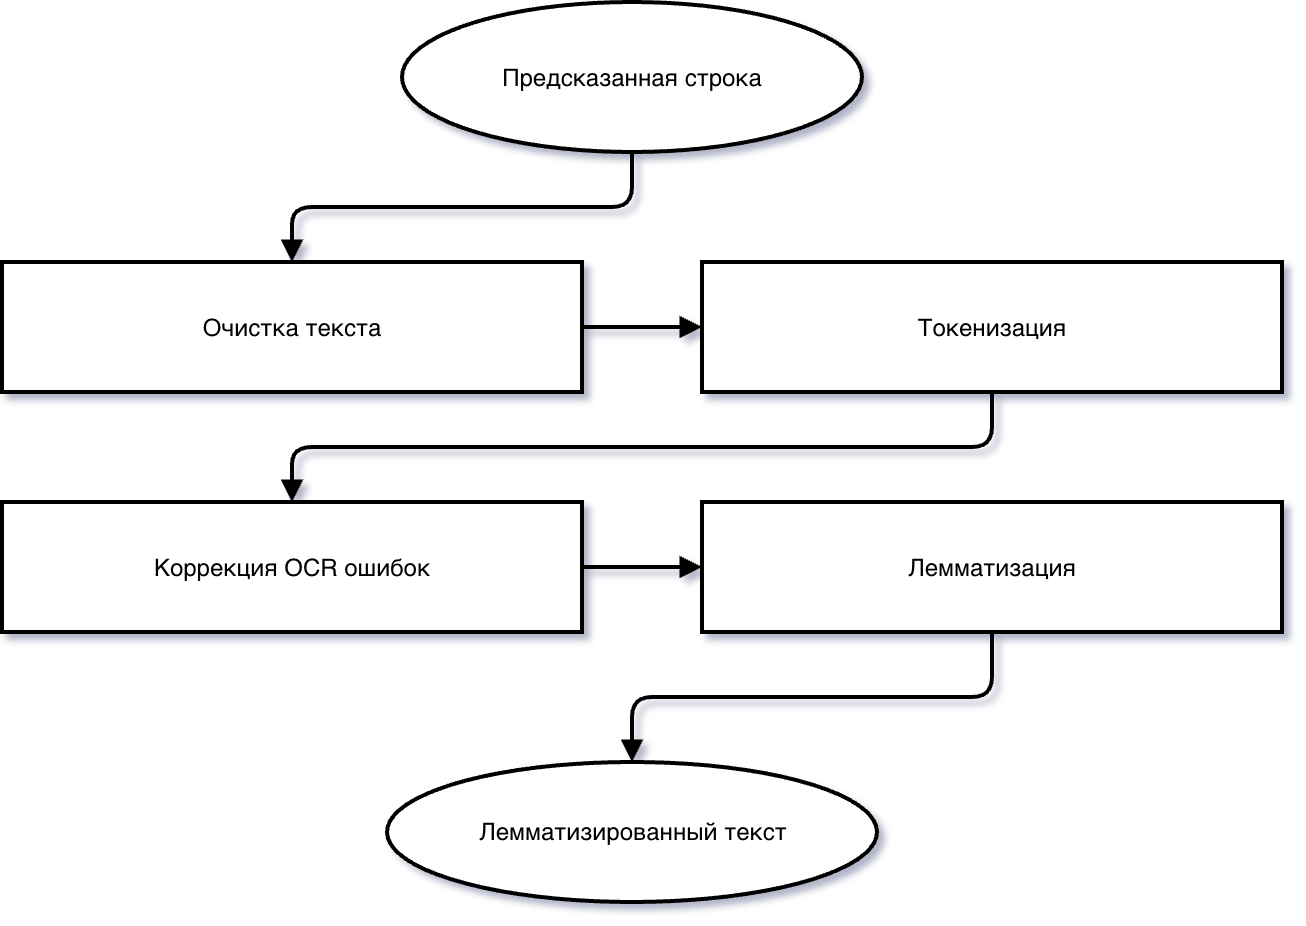

The diagram above was exported from draw.io. Its source (the exported page's mxGraphModel, read from the mxfile embedded in the PNG):
<mxGraphModel dx="1006" dy="781" grid="1" gridSize="10" guides="1" tooltips="1" connect="1" arrows="1" fold="1" page="1" pageScale="1" pageWidth="2000" pageHeight="1200" math="0" shadow="0">
  <root>
    <mxCell id="0" />
    <mxCell id="1" parent="0" />
    <mxCell id="st1" parent="1" style="ellipse;whiteSpace=wrap;html=1;fillColor=#ffffff;strokeColor=#000000;strokeWidth=2;" value="Предсказанная строка" vertex="1">
      <mxGeometry height="75" width="230" x="790" y="50" as="geometry" />
    </mxCell>
    <mxCell id="st2" parent="1" style="rounded=0;whiteSpace=wrap;html=1;fillColor=#ffffff;strokeColor=#000000;strokeWidth=2;" value="Очистка текста" vertex="1">
      <mxGeometry height="65" width="290" x="590" y="180" as="geometry" />
    </mxCell>
    <mxCell id="st3" parent="1" style="rounded=0;whiteSpace=wrap;html=1;fillColor=#ffffff;strokeColor=#000000;strokeWidth=2;" value="Токенизация" vertex="1">
      <mxGeometry height="65" width="290" x="940" y="180" as="geometry" />
    </mxCell>
    <mxCell id="st4" parent="1" style="rounded=0;whiteSpace=wrap;html=1;fillColor=#ffffff;strokeColor=#000000;strokeWidth=2;" value="Коррекция OCR ошибок" vertex="1">
      <mxGeometry height="65" width="290" x="590" y="300" as="geometry" />
    </mxCell>
    <mxCell id="st5" parent="1" style="rounded=0;whiteSpace=wrap;html=1;fillColor=#ffffff;strokeColor=#000000;strokeWidth=2;" value="Лемматизация" vertex="1">
      <mxGeometry height="65" width="290" x="940" y="300" as="geometry" />
    </mxCell>
    <mxCell id="st6" parent="1" style="ellipse;whiteSpace=wrap;html=1;fillColor=#ffffff;strokeColor=#000000;strokeWidth=2;" value="Лемматизированный текст" vertex="1">
      <mxGeometry height="70" width="245" x="782.5" y="430" as="geometry" />
    </mxCell>
    <mxCell id="ste1" edge="1" parent="1" source="st1" style="edgeStyle=orthogonalEdgeStyle;html=1;endArrow=block;strokeColor=#000000;strokeWidth=2;labelBackgroundColor=#ffffff;" target="st2" value="">
      <mxGeometry relative="1" as="geometry" />
    </mxCell>
    <mxCell id="ste2" edge="1" parent="1" source="st2" style="edgeStyle=orthogonalEdgeStyle;html=1;endArrow=block;strokeColor=#000000;strokeWidth=2;labelBackgroundColor=#ffffff;" target="st3" value="">
      <mxGeometry relative="1" as="geometry" />
    </mxCell>
    <mxCell id="ste4" edge="1" parent="1" source="st4" style="edgeStyle=orthogonalEdgeStyle;html=1;endArrow=block;strokeColor=#000000;strokeWidth=2;labelBackgroundColor=#ffffff;" target="st5" value="">
      <mxGeometry relative="1" as="geometry" />
    </mxCell>
    <mxCell id="ste5" edge="1" parent="1" source="st5" style="edgeStyle=orthogonalEdgeStyle;html=1;endArrow=block;strokeColor=#000000;strokeWidth=2;labelBackgroundColor=#ffffff;" target="st6" value="">
      <mxGeometry relative="1" as="geometry" />
    </mxCell>
    <mxCell id="69UhRgnZa4oY-nHzvyZL-2" edge="1" parent="1" source="st3" style="edgeStyle=orthogonalEdgeStyle;html=1;endArrow=block;strokeColor=#000000;strokeWidth=2;labelBackgroundColor=#ffffff;exitX=0.5;exitY=1;exitDx=0;exitDy=0;entryX=0.5;entryY=0;entryDx=0;entryDy=0;" target="st4" value="">
      <mxGeometry relative="1" as="geometry">
        <mxPoint x="480" y="520" as="sourcePoint" />
        <mxPoint x="540" y="520" as="targetPoint" />
      </mxGeometry>
    </mxCell>
  </root>
</mxGraphModel>